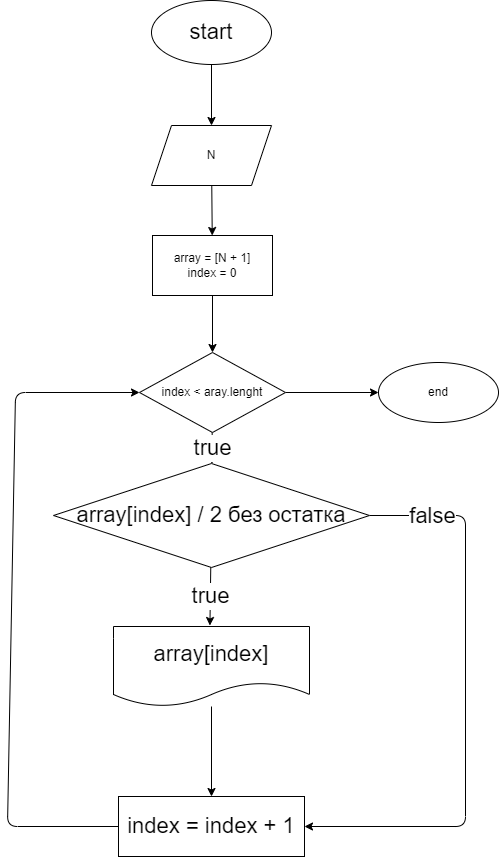

The diagram above was exported from draw.io. Its source (the exported page's mxGraphModel, read from the mxfile embedded in the PNG):
<mxGraphModel dx="1137" dy="352" grid="0" gridSize="10" guides="1" tooltips="1" connect="1" arrows="1" fold="1" page="0" pageScale="1" pageWidth="850" pageHeight="1100" math="0" shadow="0">
  <root>
    <mxCell id="0" />
    <mxCell id="1" parent="0" />
    <mxCell id="4" value="" style="edgeStyle=none;html=1;fontSize=22;" edge="1" parent="1" source="2" target="3">
      <mxGeometry relative="1" as="geometry" />
    </mxCell>
    <mxCell id="2" value="&lt;font style=&quot;font-size: 22px&quot;&gt;start&lt;/font&gt;" style="ellipse;whiteSpace=wrap;html=1;" vertex="1" parent="1">
      <mxGeometry x="400" y="46" width="120" height="64" as="geometry" />
    </mxCell>
    <mxCell id="6" value="" style="edgeStyle=none;html=1;fontSize=22;" edge="1" parent="1" source="3" target="5">
      <mxGeometry relative="1" as="geometry" />
    </mxCell>
    <mxCell id="3" value="N" style="shape=parallelogram;perimeter=parallelogramPerimeter;whiteSpace=wrap;html=1;fixedSize=1;" vertex="1" parent="1">
      <mxGeometry x="400" y="171" width="120" height="60" as="geometry" />
    </mxCell>
    <mxCell id="8" value="" style="edgeStyle=none;html=1;fontSize=22;" edge="1" parent="1" source="5" target="7">
      <mxGeometry relative="1" as="geometry" />
    </mxCell>
    <mxCell id="5" value="array = [N + 1]&lt;br&gt;index = 0" style="whiteSpace=wrap;html=1;" vertex="1" parent="1">
      <mxGeometry x="401" y="281" width="120" height="60" as="geometry" />
    </mxCell>
    <mxCell id="21" value="true" style="edgeStyle=none;html=1;fontSize=22;" edge="1" parent="1" source="7" target="13">
      <mxGeometry relative="1" as="geometry" />
    </mxCell>
    <mxCell id="25" value="" style="edgeStyle=none;html=1;fontSize=22;" edge="1" parent="1" source="7" target="24">
      <mxGeometry relative="1" as="geometry" />
    </mxCell>
    <mxCell id="7" value="index &amp;lt; aray.lenght" style="rhombus;whiteSpace=wrap;html=1;" vertex="1" parent="1">
      <mxGeometry x="388" y="398" width="146" height="80" as="geometry" />
    </mxCell>
    <mxCell id="15" value="true" style="edgeStyle=none;html=1;fontSize=22;" edge="1" parent="1" source="13">
      <mxGeometry relative="1" as="geometry">
        <mxPoint x="458.42857142857133" y="671" as="targetPoint" />
      </mxGeometry>
    </mxCell>
    <mxCell id="22" style="edgeStyle=none;html=1;entryX=1;entryY=0.5;entryDx=0;entryDy=0;fontSize=22;" edge="1" parent="1" source="13" target="17">
      <mxGeometry relative="1" as="geometry">
        <Array as="points">
          <mxPoint x="714" y="561" />
          <mxPoint x="714" y="872" />
        </Array>
      </mxGeometry>
    </mxCell>
    <mxCell id="23" value="false" style="edgeLabel;html=1;align=center;verticalAlign=middle;resizable=0;points=[];fontSize=22;" vertex="1" connectable="0" parent="22">
      <mxGeometry x="-0.7803" relative="1" as="geometry">
        <mxPoint as="offset" />
      </mxGeometry>
    </mxCell>
    <mxCell id="13" value="array[index] / 2 без остатка" style="rhombus;whiteSpace=wrap;html=1;fontSize=22;" vertex="1" parent="1">
      <mxGeometry x="302" y="509" width="316" height="104" as="geometry" />
    </mxCell>
    <mxCell id="18" value="" style="edgeStyle=none;html=1;fontSize=22;" edge="1" parent="1" source="16" target="17">
      <mxGeometry relative="1" as="geometry" />
    </mxCell>
    <mxCell id="16" value="array[index]" style="shape=document;whiteSpace=wrap;html=1;boundedLbl=1;fontSize=22;" vertex="1" parent="1">
      <mxGeometry x="362" y="672" width="196" height="80" as="geometry" />
    </mxCell>
    <mxCell id="19" style="edgeStyle=none;html=1;exitX=0;exitY=0.5;exitDx=0;exitDy=0;entryX=0;entryY=0.5;entryDx=0;entryDy=0;fontSize=22;" edge="1" parent="1" source="17" target="7">
      <mxGeometry relative="1" as="geometry">
        <Array as="points">
          <mxPoint x="256" y="872" />
          <mxPoint x="264" y="438" />
        </Array>
      </mxGeometry>
    </mxCell>
    <mxCell id="17" value="index = index + 1" style="whiteSpace=wrap;html=1;fontSize=22;" vertex="1" parent="1">
      <mxGeometry x="367" y="842" width="186" height="60" as="geometry" />
    </mxCell>
    <mxCell id="24" value="end" style="ellipse;whiteSpace=wrap;html=1;" vertex="1" parent="1">
      <mxGeometry x="627" y="408" width="120" height="60" as="geometry" />
    </mxCell>
  </root>
</mxGraphModel>